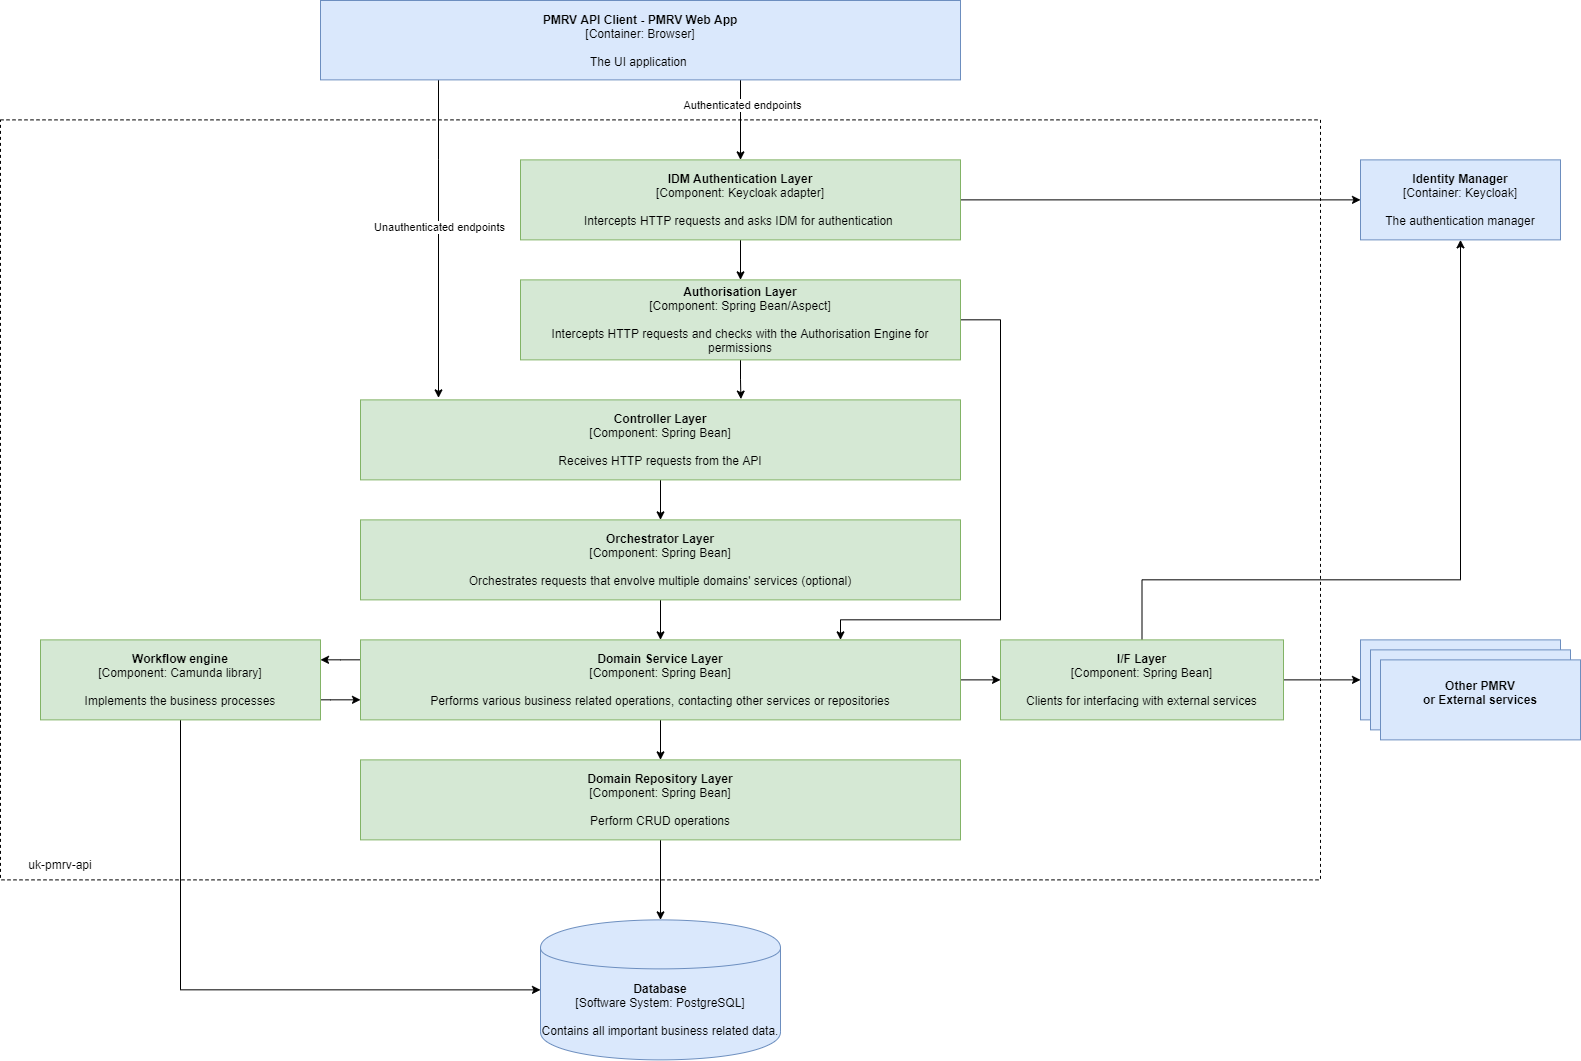

The diagram above was exported from draw.io. Its source (the exported page's mxGraphModel, read from the mxfile embedded in the PNG):
<mxGraphModel dx="1251" dy="1373" grid="1" gridSize="10" guides="1" tooltips="1" connect="1" arrows="1" fold="1" page="1" pageScale="1" pageWidth="1169" pageHeight="827" math="0" shadow="0">
  <root>
    <mxCell id="JxvU-cQSl3tTT0GEk4hd-0" />
    <mxCell id="JxvU-cQSl3tTT0GEk4hd-1" parent="JxvU-cQSl3tTT0GEk4hd-0" />
    <mxCell id="eTzz_VVs7Z_wbQ1erjg0-96" value="" style="whiteSpace=wrap;html=1;fillColor=none;dashed=1;" vertex="1" parent="JxvU-cQSl3tTT0GEk4hd-1">
      <mxGeometry x="1320" y="159.38" width="1320" height="760" as="geometry" />
    </mxCell>
    <mxCell id="eTzz_VVs7Z_wbQ1erjg0-105" style="edgeStyle=orthogonalEdgeStyle;rounded=0;orthogonalLoop=1;jettySize=auto;html=1;" edge="1" parent="JxvU-cQSl3tTT0GEk4hd-1" source="eTzz_VVs7Z_wbQ1erjg0-87" target="eTzz_VVs7Z_wbQ1erjg0-89">
      <mxGeometry relative="1" as="geometry">
        <Array as="points">
          <mxPoint x="2060" y="139.38" />
          <mxPoint x="2060" y="139.38" />
        </Array>
      </mxGeometry>
    </mxCell>
    <mxCell id="eTzz_VVs7Z_wbQ1erjg0-108" value="Authenticated endpoints" style="edgeLabel;html=1;align=center;verticalAlign=middle;resizable=0;points=[];" vertex="1" connectable="0" parent="eTzz_VVs7Z_wbQ1erjg0-105">
      <mxGeometry x="-0.3641" y="1" relative="1" as="geometry">
        <mxPoint as="offset" />
      </mxGeometry>
    </mxCell>
    <mxCell id="eTzz_VVs7Z_wbQ1erjg0-106" style="edgeStyle=orthogonalEdgeStyle;rounded=0;orthogonalLoop=1;jettySize=auto;html=1;entryX=0.13;entryY=-0.025;entryDx=0;entryDy=0;entryPerimeter=0;" edge="1" parent="JxvU-cQSl3tTT0GEk4hd-1" source="eTzz_VVs7Z_wbQ1erjg0-87" target="eTzz_VVs7Z_wbQ1erjg0-88">
      <mxGeometry relative="1" as="geometry">
        <Array as="points">
          <mxPoint x="1758" y="199.38" />
          <mxPoint x="1758" y="199.38" />
        </Array>
      </mxGeometry>
    </mxCell>
    <mxCell id="eTzz_VVs7Z_wbQ1erjg0-107" value="Unauthenticated endpoints" style="edgeLabel;html=1;align=center;verticalAlign=middle;resizable=0;points=[];" vertex="1" connectable="0" parent="eTzz_VVs7Z_wbQ1erjg0-106">
      <mxGeometry x="-0.0755" relative="1" as="geometry">
        <mxPoint as="offset" />
      </mxGeometry>
    </mxCell>
    <mxCell id="eTzz_VVs7Z_wbQ1erjg0-87" value="&lt;b&gt;PMRV API Client - PMRV Web App&lt;/b&gt;&lt;br&gt;&lt;div&gt;[Container: Browser&lt;span&gt;]&lt;/span&gt;&lt;/div&gt;&lt;br&gt;&lt;div&gt;The UI application&amp;nbsp;&lt;/div&gt;" style="rounded=0;whiteSpace=wrap;html=1;labelBackgroundColor=none;fillColor=#dae8fc;align=center;arcSize=10;strokeColor=#6c8ebf;points=[[0.25,0,0],[0.5,0,0],[0.75,0,0],[1,0.25,0],[1,0.5,0],[1,0.75,0],[0.75,1,0],[0.5,1,0],[0.25,1,0],[0,0.75,0],[0,0.5,0],[0,0.25,0]];" vertex="1" parent="JxvU-cQSl3tTT0GEk4hd-1">
      <mxGeometry x="1640" y="40" width="640" height="79.38" as="geometry" />
    </mxCell>
    <mxCell id="eTzz_VVs7Z_wbQ1erjg0-102" style="edgeStyle=orthogonalEdgeStyle;rounded=0;orthogonalLoop=1;jettySize=auto;html=1;" edge="1" parent="JxvU-cQSl3tTT0GEk4hd-1" source="eTzz_VVs7Z_wbQ1erjg0-88" target="eTzz_VVs7Z_wbQ1erjg0-94">
      <mxGeometry relative="1" as="geometry" />
    </mxCell>
    <mxCell id="eTzz_VVs7Z_wbQ1erjg0-88" value="&lt;b&gt;Controller Layer&lt;/b&gt;&lt;br&gt;&lt;div&gt;[Component: Spring Bean&lt;span&gt;]&lt;/span&gt;&lt;/div&gt;&lt;br&gt;&lt;div&gt;Receives HTTP requests from the API&lt;/div&gt;" style="rounded=0;whiteSpace=wrap;html=1;labelBackgroundColor=none;fillColor=#d5e8d4;align=center;arcSize=10;strokeColor=#82b366;points=[[0.25,0,0],[0.5,0,0],[0.75,0,0],[1,0.25,0],[1,0.5,0],[1,0.75,0],[0.75,1,0],[0.5,1,0],[0.25,1,0],[0,0.75,0],[0,0.5,0],[0,0.25,0]];" vertex="1" parent="JxvU-cQSl3tTT0GEk4hd-1">
      <mxGeometry x="1680" y="439.38" width="600" height="80" as="geometry" />
    </mxCell>
    <mxCell id="eTzz_VVs7Z_wbQ1erjg0-104" style="edgeStyle=orthogonalEdgeStyle;rounded=0;orthogonalLoop=1;jettySize=auto;html=1;entryX=0.5;entryY=0;entryDx=0;entryDy=0;entryPerimeter=0;" edge="1" parent="JxvU-cQSl3tTT0GEk4hd-1" source="eTzz_VVs7Z_wbQ1erjg0-89" target="eTzz_VVs7Z_wbQ1erjg0-90">
      <mxGeometry relative="1" as="geometry" />
    </mxCell>
    <mxCell id="eTzz_VVs7Z_wbQ1erjg0-110" style="edgeStyle=orthogonalEdgeStyle;rounded=0;orthogonalLoop=1;jettySize=auto;html=1;" edge="1" parent="JxvU-cQSl3tTT0GEk4hd-1" source="eTzz_VVs7Z_wbQ1erjg0-89" target="eTzz_VVs7Z_wbQ1erjg0-109">
      <mxGeometry relative="1" as="geometry" />
    </mxCell>
    <mxCell id="eTzz_VVs7Z_wbQ1erjg0-89" value="&lt;b&gt;IDM Authentication Layer&lt;/b&gt;&lt;br&gt;&lt;div&gt;[Component: Keycloak adapter&lt;span&gt;]&lt;/span&gt;&lt;/div&gt;&lt;br&gt;&lt;div&gt;Intercepts HTTP requests and asks IDM for authentication&amp;nbsp;&lt;/div&gt;" style="rounded=0;whiteSpace=wrap;html=1;labelBackgroundColor=none;fillColor=#d5e8d4;align=center;arcSize=10;strokeColor=#82b366;points=[[0.25,0,0],[0.5,0,0],[0.75,0,0],[1,0.25,0],[1,0.5,0],[1,0.75,0],[0.75,1,0],[0.5,1,0],[0.25,1,0],[0,0.75,0],[0,0.5,0],[0,0.25,0]];" vertex="1" parent="JxvU-cQSl3tTT0GEk4hd-1">
      <mxGeometry x="1840" y="199.38" width="440" height="80" as="geometry" />
    </mxCell>
    <mxCell id="eTzz_VVs7Z_wbQ1erjg0-103" style="edgeStyle=orthogonalEdgeStyle;rounded=0;orthogonalLoop=1;jettySize=auto;html=1;entryX=0.634;entryY=-0.01;entryDx=0;entryDy=0;entryPerimeter=0;" edge="1" parent="JxvU-cQSl3tTT0GEk4hd-1" source="eTzz_VVs7Z_wbQ1erjg0-90" target="eTzz_VVs7Z_wbQ1erjg0-88">
      <mxGeometry relative="1" as="geometry" />
    </mxCell>
    <mxCell id="yGyaif_JaM3NUvcd7Ux1-0" style="edgeStyle=orthogonalEdgeStyle;rounded=0;orthogonalLoop=1;jettySize=auto;html=1;" edge="1" parent="JxvU-cQSl3tTT0GEk4hd-1" source="eTzz_VVs7Z_wbQ1erjg0-90" target="eTzz_VVs7Z_wbQ1erjg0-91">
      <mxGeometry relative="1" as="geometry">
        <Array as="points">
          <mxPoint x="2320" y="359.38" />
          <mxPoint x="2320" y="659.38" />
          <mxPoint x="2160" y="659.38" />
        </Array>
      </mxGeometry>
    </mxCell>
    <mxCell id="eTzz_VVs7Z_wbQ1erjg0-90" value="&lt;b&gt;Authorisation Layer&lt;/b&gt;&lt;br&gt;&lt;div&gt;[Component: Spring Bean/Aspect&lt;span&gt;]&lt;/span&gt;&lt;/div&gt;&lt;br&gt;&lt;div&gt;Intercepts HTTP requests and checks with the Authorisation Engine for permissions&lt;/div&gt;" style="rounded=0;whiteSpace=wrap;html=1;labelBackgroundColor=none;fillColor=#d5e8d4;align=center;arcSize=10;strokeColor=#82b366;points=[[0.25,0,0],[0.5,0,0],[0.75,0,0],[1,0.25,0],[1,0.5,0],[1,0.75,0],[0.75,1,0],[0.5,1,0],[0.25,1,0],[0,0.75,0],[0,0.5,0],[0,0.25,0]];" vertex="1" parent="JxvU-cQSl3tTT0GEk4hd-1">
      <mxGeometry x="1840" y="319.38" width="440" height="80" as="geometry" />
    </mxCell>
    <mxCell id="eTzz_VVs7Z_wbQ1erjg0-99" style="edgeStyle=orthogonalEdgeStyle;rounded=0;orthogonalLoop=1;jettySize=auto;html=1;" edge="1" parent="JxvU-cQSl3tTT0GEk4hd-1" source="eTzz_VVs7Z_wbQ1erjg0-91" target="eTzz_VVs7Z_wbQ1erjg0-92">
      <mxGeometry relative="1" as="geometry" />
    </mxCell>
    <mxCell id="eTzz_VVs7Z_wbQ1erjg0-100" style="edgeStyle=orthogonalEdgeStyle;rounded=0;orthogonalLoop=1;jettySize=auto;html=1;" edge="1" parent="JxvU-cQSl3tTT0GEk4hd-1" source="eTzz_VVs7Z_wbQ1erjg0-91" target="eTzz_VVs7Z_wbQ1erjg0-95">
      <mxGeometry relative="1" as="geometry" />
    </mxCell>
    <mxCell id="yGyaif_JaM3NUvcd7Ux1-3" style="edgeStyle=orthogonalEdgeStyle;rounded=0;orthogonalLoop=1;jettySize=auto;html=1;" edge="1" parent="JxvU-cQSl3tTT0GEk4hd-1" source="eTzz_VVs7Z_wbQ1erjg0-91" target="yGyaif_JaM3NUvcd7Ux1-1">
      <mxGeometry relative="1" as="geometry">
        <Array as="points">
          <mxPoint x="1660" y="699.38" />
          <mxPoint x="1660" y="699.38" />
        </Array>
      </mxGeometry>
    </mxCell>
    <mxCell id="eTzz_VVs7Z_wbQ1erjg0-91" value="&lt;b&gt;Domain Service Layer&lt;/b&gt;&lt;br&gt;&lt;div&gt;[Component: Spring Bean&lt;span&gt;]&lt;/span&gt;&lt;/div&gt;&lt;br&gt;&lt;div&gt;Performs various business related operations, contacting other services or repositories&lt;br&gt;&lt;/div&gt;" style="rounded=0;whiteSpace=wrap;html=1;labelBackgroundColor=none;fillColor=#d5e8d4;align=center;arcSize=10;strokeColor=#82b366;points=[[0.25,0,0],[0.5,0,0],[0.75,0,0],[1,0.25,0],[1,0.5,0],[1,0.75,0],[0.75,1,0],[0.5,1,0],[0.25,1,0],[0,0.75,0],[0,0.5,0],[0,0.25,0]];" vertex="1" parent="JxvU-cQSl3tTT0GEk4hd-1">
      <mxGeometry x="1680" y="679.38" width="600" height="80" as="geometry" />
    </mxCell>
    <mxCell id="eTzz_VVs7Z_wbQ1erjg0-98" style="edgeStyle=orthogonalEdgeStyle;rounded=0;orthogonalLoop=1;jettySize=auto;html=1;" edge="1" parent="JxvU-cQSl3tTT0GEk4hd-1" source="eTzz_VVs7Z_wbQ1erjg0-92" target="eTzz_VVs7Z_wbQ1erjg0-93">
      <mxGeometry relative="1" as="geometry" />
    </mxCell>
    <mxCell id="eTzz_VVs7Z_wbQ1erjg0-92" value="&lt;b&gt;Domain Repository Layer&lt;/b&gt;&lt;br&gt;&lt;div&gt;[Component: Spring Bean]&lt;/div&gt;&lt;br&gt;&lt;div&gt;Perform CRUD operations&lt;/div&gt;" style="rounded=0;whiteSpace=wrap;html=1;labelBackgroundColor=none;fillColor=#d5e8d4;align=center;arcSize=10;strokeColor=#82b366;points=[[0.25,0,0],[0.5,0,0],[0.75,0,0],[1,0.25,0],[1,0.5,0],[1,0.75,0],[0.75,1,0],[0.5,1,0],[0.25,1,0],[0,0.75,0],[0,0.5,0],[0,0.25,0]];" vertex="1" parent="JxvU-cQSl3tTT0GEk4hd-1">
      <mxGeometry x="1680" y="799.38" width="600" height="80" as="geometry" />
    </mxCell>
    <mxCell id="eTzz_VVs7Z_wbQ1erjg0-93" value="&lt;b&gt;Database&lt;/b&gt;&lt;br&gt;&lt;div&gt;[Software System: PostgreSQL]&lt;/div&gt;&lt;br&gt;&lt;div&gt;Contains all important business related data.&lt;/div&gt;" style="shape=cylinder;whiteSpace=wrap;html=1;boundedLbl=1;rounded=1;labelBackgroundColor=none;fillColor=#dae8fc;fontSize=12;align=center;strokeColor=#6c8ebf;points=[[0.5,0,0],[1,0.25,0],[1,0.5,0],[1,0.75,0],[0.5,1,0],[0,0.75,0],[0,0.5,0],[0,0.25,0]];arcSize=10;" vertex="1" parent="JxvU-cQSl3tTT0GEk4hd-1">
      <mxGeometry x="1860" y="959.38" width="240" height="140" as="geometry" />
    </mxCell>
    <mxCell id="eTzz_VVs7Z_wbQ1erjg0-101" style="edgeStyle=orthogonalEdgeStyle;rounded=0;orthogonalLoop=1;jettySize=auto;html=1;" edge="1" parent="JxvU-cQSl3tTT0GEk4hd-1" source="eTzz_VVs7Z_wbQ1erjg0-94" target="eTzz_VVs7Z_wbQ1erjg0-91">
      <mxGeometry relative="1" as="geometry" />
    </mxCell>
    <mxCell id="eTzz_VVs7Z_wbQ1erjg0-94" value="&lt;b&gt;Orchestrator Layer&lt;/b&gt;&lt;br&gt;&lt;div&gt;[Component: Spring Bean&lt;span&gt;]&lt;/span&gt;&lt;/div&gt;&lt;div&gt;&lt;br&gt;&lt;/div&gt;&lt;div&gt;Orchestrates requests that envolve multiple domains' services (optional)&lt;/div&gt;" style="rounded=0;whiteSpace=wrap;html=1;labelBackgroundColor=none;fillColor=#d5e8d4;align=center;arcSize=10;strokeColor=#82b366;points=[[0.25,0,0],[0.5,0,0],[0.75,0,0],[1,0.25,0],[1,0.5,0],[1,0.75,0],[0.75,1,0],[0.5,1,0],[0.25,1,0],[0,0.75,0],[0,0.5,0],[0,0.25,0]];" vertex="1" parent="JxvU-cQSl3tTT0GEk4hd-1">
      <mxGeometry x="1680" y="559.38" width="600" height="80" as="geometry" />
    </mxCell>
    <mxCell id="eTzz_VVs7Z_wbQ1erjg0-111" style="edgeStyle=orthogonalEdgeStyle;rounded=0;orthogonalLoop=1;jettySize=auto;html=1;" edge="1" parent="JxvU-cQSl3tTT0GEk4hd-1" source="eTzz_VVs7Z_wbQ1erjg0-95" target="eTzz_VVs7Z_wbQ1erjg0-109">
      <mxGeometry relative="1" as="geometry">
        <Array as="points">
          <mxPoint x="2462" y="619.38" />
          <mxPoint x="2780" y="619.38" />
        </Array>
      </mxGeometry>
    </mxCell>
    <mxCell id="eTzz_VVs7Z_wbQ1erjg0-113" style="edgeStyle=orthogonalEdgeStyle;rounded=0;orthogonalLoop=1;jettySize=auto;html=1;" edge="1" parent="JxvU-cQSl3tTT0GEk4hd-1" source="eTzz_VVs7Z_wbQ1erjg0-95" target="eTzz_VVs7Z_wbQ1erjg0-112">
      <mxGeometry relative="1" as="geometry" />
    </mxCell>
    <mxCell id="eTzz_VVs7Z_wbQ1erjg0-95" value="&lt;b&gt;I/F Layer&lt;/b&gt;&lt;br&gt;&lt;div&gt;[Component: Spring Bean&lt;span&gt;]&lt;/span&gt;&lt;/div&gt;&lt;br&gt;&lt;div&gt;Clients for interfacing with external services&lt;br&gt;&lt;/div&gt;" style="rounded=0;whiteSpace=wrap;html=1;labelBackgroundColor=none;fillColor=#d5e8d4;align=center;arcSize=10;strokeColor=#82b366;points=[[0.25,0,0],[0.5,0,0],[0.75,0,0],[1,0.25,0],[1,0.5,0],[1,0.75,0],[0.75,1,0],[0.5,1,0],[0.25,1,0],[0,0.75,0],[0,0.5,0],[0,0.25,0]];" vertex="1" parent="JxvU-cQSl3tTT0GEk4hd-1">
      <mxGeometry x="2320" y="679.38" width="283" height="80" as="geometry" />
    </mxCell>
    <mxCell id="eTzz_VVs7Z_wbQ1erjg0-109" value="&lt;b&gt;Identity Manager&lt;/b&gt;&lt;br&gt;&lt;div&gt;[Container: Keycloak&lt;span&gt;]&lt;/span&gt;&lt;/div&gt;&lt;br&gt;&lt;div&gt;The authentication&amp;nbsp;&lt;span&gt;manager&lt;/span&gt;&lt;/div&gt;" style="rounded=0;whiteSpace=wrap;html=1;labelBackgroundColor=none;fillColor=#dae8fc;align=center;arcSize=10;strokeColor=#6c8ebf;points=[[0.25,0,0],[0.5,0,0],[0.75,0,0],[1,0.25,0],[1,0.5,0],[1,0.75,0],[0.75,1,0],[0.5,1,0],[0.25,1,0],[0,0.75,0],[0,0.5,0],[0,0.25,0]];" vertex="1" parent="JxvU-cQSl3tTT0GEk4hd-1">
      <mxGeometry x="2680" y="199.38" width="200" height="80" as="geometry" />
    </mxCell>
    <mxCell id="eTzz_VVs7Z_wbQ1erjg0-112" value="" style="rounded=0;whiteSpace=wrap;html=1;labelBackgroundColor=none;fillColor=#dae8fc;align=center;arcSize=10;strokeColor=#6c8ebf;points=[[0.25,0,0],[0.5,0,0],[0.75,0,0],[1,0.25,0],[1,0.5,0],[1,0.75,0],[0.75,1,0],[0.5,1,0],[0.25,1,0],[0,0.75,0],[0,0.5,0],[0,0.25,0]];" vertex="1" parent="JxvU-cQSl3tTT0GEk4hd-1">
      <mxGeometry x="2680" y="679.38" width="200" height="80" as="geometry" />
    </mxCell>
    <mxCell id="eTzz_VVs7Z_wbQ1erjg0-114" value="" style="rounded=0;whiteSpace=wrap;html=1;labelBackgroundColor=none;fillColor=#dae8fc;align=center;arcSize=10;strokeColor=#6c8ebf;points=[[0.25,0,0],[0.5,0,0],[0.75,0,0],[1,0.25,0],[1,0.5,0],[1,0.75,0],[0.75,1,0],[0.5,1,0],[0.25,1,0],[0,0.75,0],[0,0.5,0],[0,0.25,0]];" vertex="1" parent="JxvU-cQSl3tTT0GEk4hd-1">
      <mxGeometry x="2690" y="689.38" width="200" height="80" as="geometry" />
    </mxCell>
    <mxCell id="eTzz_VVs7Z_wbQ1erjg0-115" value="&lt;b&gt;Other PMRV&lt;br&gt;or External services&lt;/b&gt;&lt;br&gt;&lt;div&gt;&lt;br&gt;&lt;/div&gt;" style="rounded=0;whiteSpace=wrap;html=1;labelBackgroundColor=none;fillColor=#dae8fc;align=center;arcSize=10;strokeColor=#6c8ebf;points=[[0.25,0,0],[0.5,0,0],[0.75,0,0],[1,0.25,0],[1,0.5,0],[1,0.75,0],[0.75,1,0],[0.5,1,0],[0.25,1,0],[0,0.75,0],[0,0.5,0],[0,0.25,0]];" vertex="1" parent="JxvU-cQSl3tTT0GEk4hd-1">
      <mxGeometry x="2700" y="699.38" width="200" height="80" as="geometry" />
    </mxCell>
    <mxCell id="yGyaif_JaM3NUvcd7Ux1-2" style="edgeStyle=orthogonalEdgeStyle;rounded=0;orthogonalLoop=1;jettySize=auto;html=1;entryX=0;entryY=0.5;entryDx=0;entryDy=0;entryPerimeter=0;" edge="1" parent="JxvU-cQSl3tTT0GEk4hd-1" source="yGyaif_JaM3NUvcd7Ux1-1" target="eTzz_VVs7Z_wbQ1erjg0-93">
      <mxGeometry relative="1" as="geometry">
        <Array as="points">
          <mxPoint x="1500" y="1029.38" />
        </Array>
      </mxGeometry>
    </mxCell>
    <mxCell id="yGyaif_JaM3NUvcd7Ux1-4" style="edgeStyle=orthogonalEdgeStyle;rounded=0;orthogonalLoop=1;jettySize=auto;html=1;" edge="1" parent="JxvU-cQSl3tTT0GEk4hd-1" source="yGyaif_JaM3NUvcd7Ux1-1" target="eTzz_VVs7Z_wbQ1erjg0-91">
      <mxGeometry relative="1" as="geometry">
        <Array as="points">
          <mxPoint x="1650" y="739.38" />
          <mxPoint x="1650" y="739.38" />
        </Array>
      </mxGeometry>
    </mxCell>
    <mxCell id="yGyaif_JaM3NUvcd7Ux1-1" value="&lt;b&gt;Workflow engine&lt;/b&gt;&lt;br&gt;&lt;div&gt;[Component: Camunda library&lt;span&gt;]&lt;/span&gt;&lt;/div&gt;&lt;br&gt;&lt;div&gt;Implements the business processes&lt;br&gt;&lt;/div&gt;" style="rounded=0;whiteSpace=wrap;html=1;labelBackgroundColor=none;fillColor=#d5e8d4;align=center;arcSize=10;strokeColor=#82b366;points=[[0.25,0,0],[0.5,0,0],[0.75,0,0],[1,0.25,0],[1,0.5,0],[1,0.75,0],[0.75,1,0],[0.5,1,0],[0.25,1,0],[0,0.75,0],[0,0.5,0],[0,0.25,0]];" vertex="1" parent="JxvU-cQSl3tTT0GEk4hd-1">
      <mxGeometry x="1360" y="679.38" width="280" height="80" as="geometry" />
    </mxCell>
    <mxCell id="QPtaTMrfC9G2JF-KndNW-0" value="uk-pmrv-api" style="text;html=1;strokeColor=none;fillColor=none;align=center;verticalAlign=middle;whiteSpace=wrap;rounded=0;dashed=1;" vertex="1" parent="JxvU-cQSl3tTT0GEk4hd-1">
      <mxGeometry x="1320" y="889.38" width="120" height="30" as="geometry" />
    </mxCell>
  </root>
</mxGraphModel>